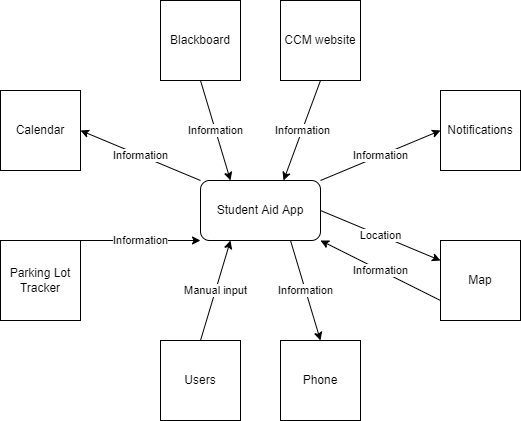

The diagram above was exported from draw.io. Its source (the exported page's mxGraphModel, read from the mxfile embedded in the PNG):
<mxGraphModel dx="1209" dy="674" grid="1" gridSize="10" guides="1" tooltips="1" connect="1" arrows="1" fold="1" page="1" pageScale="1" pageWidth="850" pageHeight="1100" math="0" shadow="0">
  <root>
    <mxCell id="0" />
    <mxCell id="1" parent="0" />
    <mxCell id="cul_7bK76eMYf9p99Cam-1" value="Student Aid App" style="rounded=1;whiteSpace=wrap;html=1;" parent="1" vertex="1">
      <mxGeometry x="360" y="300" width="120" height="60" as="geometry" />
    </mxCell>
    <mxCell id="cul_7bK76eMYf9p99Cam-2" value="Users" style="whiteSpace=wrap;html=1;aspect=fixed;" parent="1" vertex="1">
      <mxGeometry x="320" y="460" width="80" height="80" as="geometry" />
    </mxCell>
    <mxCell id="cul_7bK76eMYf9p99Cam-3" value="Phone" style="whiteSpace=wrap;html=1;aspect=fixed;" parent="1" vertex="1">
      <mxGeometry x="440" y="460" width="80" height="80" as="geometry" />
    </mxCell>
    <mxCell id="cul_7bK76eMYf9p99Cam-4" value="Blackboard" style="whiteSpace=wrap;html=1;aspect=fixed;" parent="1" vertex="1">
      <mxGeometry x="320" y="120" width="80" height="80" as="geometry" />
    </mxCell>
    <mxCell id="cul_7bK76eMYf9p99Cam-5" value="Parking Lot Tracker" style="whiteSpace=wrap;html=1;aspect=fixed;" parent="1" vertex="1">
      <mxGeometry x="160" y="360" width="80" height="80" as="geometry" />
    </mxCell>
    <mxCell id="cul_7bK76eMYf9p99Cam-6" value="CCM website" style="whiteSpace=wrap;html=1;aspect=fixed;" parent="1" vertex="1">
      <mxGeometry x="440" y="120" width="80" height="80" as="geometry" />
    </mxCell>
    <mxCell id="cul_7bK76eMYf9p99Cam-7" value="Information" style="endArrow=classic;html=1;rounded=0;exitX=0.5;exitY=1;exitDx=0;exitDy=0;entryX=0.25;entryY=0;entryDx=0;entryDy=0;" parent="1" source="cul_7bK76eMYf9p99Cam-4" target="cul_7bK76eMYf9p99Cam-1" edge="1">
      <mxGeometry width="50" height="50" relative="1" as="geometry">
        <mxPoint x="400" y="370" as="sourcePoint" />
        <mxPoint x="450" y="320" as="targetPoint" />
      </mxGeometry>
    </mxCell>
    <mxCell id="DjySgx_8qOMA5SFbDNrY-1" value="Information" style="endArrow=classic;html=1;rounded=0;entryX=0.692;entryY=0;entryDx=0;entryDy=0;entryPerimeter=0;exitX=0.5;exitY=1;exitDx=0;exitDy=0;" edge="1" parent="1" source="cul_7bK76eMYf9p99Cam-6" target="cul_7bK76eMYf9p99Cam-1">
      <mxGeometry width="50" height="50" relative="1" as="geometry">
        <mxPoint x="400" y="370" as="sourcePoint" />
        <mxPoint x="450" y="320" as="targetPoint" />
      </mxGeometry>
    </mxCell>
    <mxCell id="DjySgx_8qOMA5SFbDNrY-2" value="Calendar" style="whiteSpace=wrap;html=1;aspect=fixed;" vertex="1" parent="1">
      <mxGeometry x="160" y="210" width="80" height="80" as="geometry" />
    </mxCell>
    <mxCell id="DjySgx_8qOMA5SFbDNrY-3" value="Map" style="whiteSpace=wrap;html=1;aspect=fixed;" vertex="1" parent="1">
      <mxGeometry x="600" y="360" width="80" height="80" as="geometry" />
    </mxCell>
    <mxCell id="DjySgx_8qOMA5SFbDNrY-4" value="Information" style="endArrow=classic;html=1;rounded=0;exitX=1;exitY=0;exitDx=0;exitDy=0;entryX=0;entryY=1;entryDx=0;entryDy=0;" edge="1" parent="1" source="cul_7bK76eMYf9p99Cam-5" target="cul_7bK76eMYf9p99Cam-1">
      <mxGeometry width="50" height="50" relative="1" as="geometry">
        <mxPoint x="400" y="360" as="sourcePoint" />
        <mxPoint x="450" y="310" as="targetPoint" />
      </mxGeometry>
    </mxCell>
    <mxCell id="DjySgx_8qOMA5SFbDNrY-5" value="Manual input" style="endArrow=classic;html=1;rounded=0;entryX=0.25;entryY=1;entryDx=0;entryDy=0;exitX=0.5;exitY=0;exitDx=0;exitDy=0;" edge="1" parent="1" source="cul_7bK76eMYf9p99Cam-2" target="cul_7bK76eMYf9p99Cam-1">
      <mxGeometry width="50" height="50" relative="1" as="geometry">
        <mxPoint x="390" y="410" as="sourcePoint" />
        <mxPoint x="450" y="310" as="targetPoint" />
      </mxGeometry>
    </mxCell>
    <mxCell id="DjySgx_8qOMA5SFbDNrY-6" value="Information" style="endArrow=classic;html=1;rounded=0;entryX=0.5;entryY=0;entryDx=0;entryDy=0;exitX=0.75;exitY=1;exitDx=0;exitDy=0;" edge="1" parent="1" source="cul_7bK76eMYf9p99Cam-1" target="cul_7bK76eMYf9p99Cam-3">
      <mxGeometry width="50" height="50" relative="1" as="geometry">
        <mxPoint x="400" y="360" as="sourcePoint" />
        <mxPoint x="450" y="310" as="targetPoint" />
      </mxGeometry>
    </mxCell>
    <mxCell id="DjySgx_8qOMA5SFbDNrY-7" value="Information" style="endArrow=classic;html=1;rounded=0;exitX=0;exitY=0.75;exitDx=0;exitDy=0;entryX=1;entryY=1;entryDx=0;entryDy=0;" edge="1" parent="1" source="DjySgx_8qOMA5SFbDNrY-3" target="cul_7bK76eMYf9p99Cam-1">
      <mxGeometry width="50" height="50" relative="1" as="geometry">
        <mxPoint x="400" y="360" as="sourcePoint" />
        <mxPoint x="450" y="310" as="targetPoint" />
      </mxGeometry>
    </mxCell>
    <mxCell id="DjySgx_8qOMA5SFbDNrY-8" value="Location" style="endArrow=classic;html=1;rounded=0;exitX=1;exitY=0.5;exitDx=0;exitDy=0;entryX=0;entryY=0.25;entryDx=0;entryDy=0;" edge="1" parent="1" source="cul_7bK76eMYf9p99Cam-1" target="DjySgx_8qOMA5SFbDNrY-3">
      <mxGeometry width="50" height="50" relative="1" as="geometry">
        <mxPoint x="400" y="360" as="sourcePoint" />
        <mxPoint x="450" y="310" as="targetPoint" />
      </mxGeometry>
    </mxCell>
    <mxCell id="DjySgx_8qOMA5SFbDNrY-9" value="Information" style="endArrow=classic;html=1;rounded=0;entryX=1;entryY=0.5;entryDx=0;entryDy=0;exitX=0;exitY=0;exitDx=0;exitDy=0;" edge="1" parent="1" source="cul_7bK76eMYf9p99Cam-1" target="DjySgx_8qOMA5SFbDNrY-2">
      <mxGeometry width="50" height="50" relative="1" as="geometry">
        <mxPoint x="400" y="360" as="sourcePoint" />
        <mxPoint x="450" y="310" as="targetPoint" />
      </mxGeometry>
    </mxCell>
    <mxCell id="DjySgx_8qOMA5SFbDNrY-11" value="Notifications" style="whiteSpace=wrap;html=1;aspect=fixed;" vertex="1" parent="1">
      <mxGeometry x="600" y="210" width="80" height="80" as="geometry" />
    </mxCell>
    <mxCell id="DjySgx_8qOMA5SFbDNrY-12" value="Information" style="endArrow=classic;html=1;rounded=0;entryX=0;entryY=0.5;entryDx=0;entryDy=0;exitX=1;exitY=0;exitDx=0;exitDy=0;" edge="1" parent="1" source="cul_7bK76eMYf9p99Cam-1" target="DjySgx_8qOMA5SFbDNrY-11">
      <mxGeometry width="50" height="50" relative="1" as="geometry">
        <mxPoint x="400" y="360" as="sourcePoint" />
        <mxPoint x="450" y="310" as="targetPoint" />
      </mxGeometry>
    </mxCell>
  </root>
</mxGraphModel>